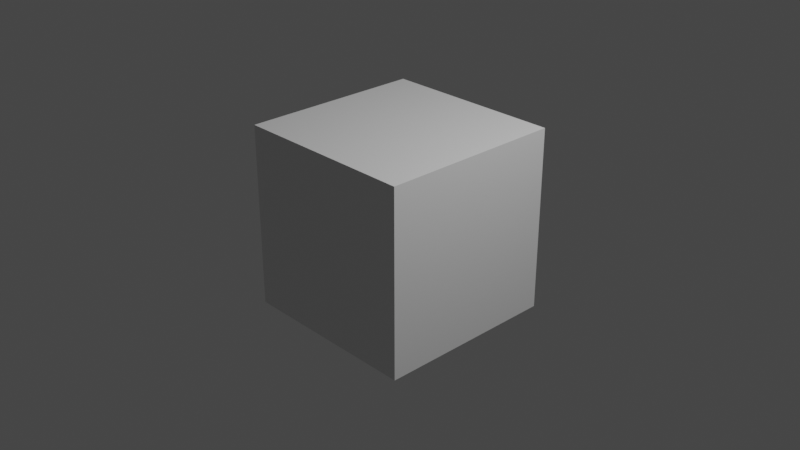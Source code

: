 # Source: startup.blend  (saved by Blender 3.4.6; exported with 4.5.12 LTS)
import bpy
from mathutils import Matrix  # noqa: F401  (used for matrix-valued properties, if any)

bpy.ops.wm.read_factory_settings(use_empty=True)
scene = bpy.context.scene
scene.name = 'Scene'

# ---- collections
col_collection = bpy.data.collections.new('Collection'); scene.collection.children.link(col_collection)

# ---- materials (node trees are filled in below, after node groups)
mat_material = bpy.data.materials.new('Material')
mat_material.alpha_threshold = 0.0
mat_material.use_transparent_shadow = False
mat_material.line_color = (0.0, 0.0, 0.0, 1.0)

# ---- material node trees
mat_material.use_nodes = True; mat_material.node_tree.nodes.clear()
_N = mat_material.node_tree.nodes; _L = mat_material.node_tree.links
n0 = _N.new('ShaderNodeOutputMaterial'); n0.name = 'Material Output'; n0.location = (300, 300)
n1 = _N.new('ShaderNodeBsdfPrincipled'); n1.name = 'Principled BSDF'; n1.location = (10, 300)
n1.distribution = 'GGX'
n1.subsurface_method = 'RANDOM_WALK_SKIN'
n1.inputs[2].default_value = 0.4
n1.inputs[3].default_value = 1.45
n1.inputs[27].default_value = (0.0, 0.0, 0.0, 1.0)
n1.inputs[28].default_value = 1.0
_L.new(n1.outputs[0], n0.inputs[0])
n0.is_active_output = True

# ---- world
world_world = bpy.data.worlds.new('World'); scene.world = world_world
world_world.use_nodes = True; world_world.node_tree.nodes.clear()
_N = world_world.node_tree.nodes; _L = world_world.node_tree.links
n0 = _N.new('ShaderNodeOutputWorld'); n0.name = 'World Output'; n0.location = (300, 300)
n1 = _N.new('ShaderNodeBackground'); n1.name = 'Background'; n1.location = (10, 300)
n1.inputs[0].default_value = (0.05088, 0.05088, 0.05088, 1.0)
_L.new(n1.outputs[0], n0.inputs[0])
n0.is_active_output = True
world_world.color = (0.05088, 0.05088, 0.05088)
world_world.use_sun_shadow = False
world_world.sun_shadow_jitter_overblur = 0.0

# ---- cameras
cam_camera = bpy.data.cameras.new('Camera')
cam_camera.clip_end = 100.0
cam_camera.ortho_scale = 7.314

# ---- lights
light_light = bpy.data.lights.new('Light', 'POINT')
light_light.transmission_factor = 0.0
light_light.energy = 1000.0
light_light.shadow_soft_size = 0.1
light_light.shadow_maximum_resolution = 0.006
light_light.use_absolute_resolution = True

# ---- meshes
me_cube = bpy.data.meshes.new('Cube')
me_cube.from_pydata([(1.0, 1.0, 1.0), (1.0, 1.0, -1.0), (1.0, -1.0, 1.0), (1.0, -1.0, -1.0), (-1.0, 1.0, 1.0), (-1.0, 1.0, -1.0), (-1.0, -1.0, 1.0), (-1.0, -1.0, -1.0)], [], [(0, 4, 6, 2), (3, 2, 6, 7), (7, 6, 4, 5), (5, 1, 3, 7), (1, 0, 2, 3), (5, 4, 0, 1)])
_uv = me_cube.uv_layers.new(name='UVMap')
_uv.uv.foreach_set('vector', [0.625, 0.5, 0.875, 0.5, 0.875, 0.75, 0.625, 0.75, 0.375, 0.75, 0.625, 0.75, 0.625, 1.0, 0.375, 1.0, 0.375, 0.0, 0.625, 0.0, 0.625, 0.25, 0.375, 0.25, 0.125, 0.5, 0.375, 0.5, 0.375, 0.75, 0.125, 0.75, 0.375, 0.5, 0.625, 0.5, 0.625, 0.75, 0.375, 0.75, 0.375, 0.25, 0.625, 0.25, 0.625, 0.5, 0.375, 0.5])
me_cube.materials.append(mat_material)
me_cube.use_remesh_preserve_volume = False
me_cube.use_remesh_preserve_attributes = False
me_cube.use_mirror_vertex_groups = False
me_cube.update()

# ---- objects
ob_light = bpy.data.objects.new('Light', light_light)
ob_cube = bpy.data.objects.new('Cube', me_cube)
ob_camera = bpy.data.objects.new('Camera', cam_camera)

# ---- transforms, parenting, visibility, modifiers, constraints
ob_light.location = (4.076, 1.005, 5.904)
ob_light.rotation_euler = (0.6503, 0.05522, 1.866)
ob_light.lock_rotations_4d = False
ob_light.empty_display_type = 'ARROWS'
ob_light.color = (0.0, 0.0, 0.0, 0.0)
ob_light.lineart.crease_threshold = 0.0
ob_cube.location = (0.0, 0.0, 0.0)
ob_cube.lock_rotations_4d = False
ob_cube.empty_display_type = 'ARROWS'
ob_cube.lineart.crease_threshold = 0.0
ob_camera.location = (7.359, -6.926, 4.958)
ob_camera.rotation_euler = (1.109, 0.0, 0.8149)
ob_camera.lock_rotations_4d = False
ob_camera.empty_display_type = 'ARROWS'
ob_camera.color = (0.0, 0.0, 0.0, 0.0)
ob_camera.display_type = 'WIRE'
ob_camera.lineart.crease_threshold = 0.0

# ---- collection membership
scene.collection.objects.link(ob_light)
col_collection.objects.link(ob_cube)
col_collection.objects.link(ob_camera)

# ---- scene / render settings (as saved in the file)
scene.camera = ob_camera
scene.frame_start = 1; scene.frame_end = 250; scene.frame_set(1)
scene.render.engine = 'BLENDER_EEVEE_NEXT'
scene.cycles.sampling_pattern = 'TABULATED_SOBOL'
scene.cycles.use_light_tree = False
scene.view_settings.view_transform = 'Filmic'
bpy.context.view_layer.update()
